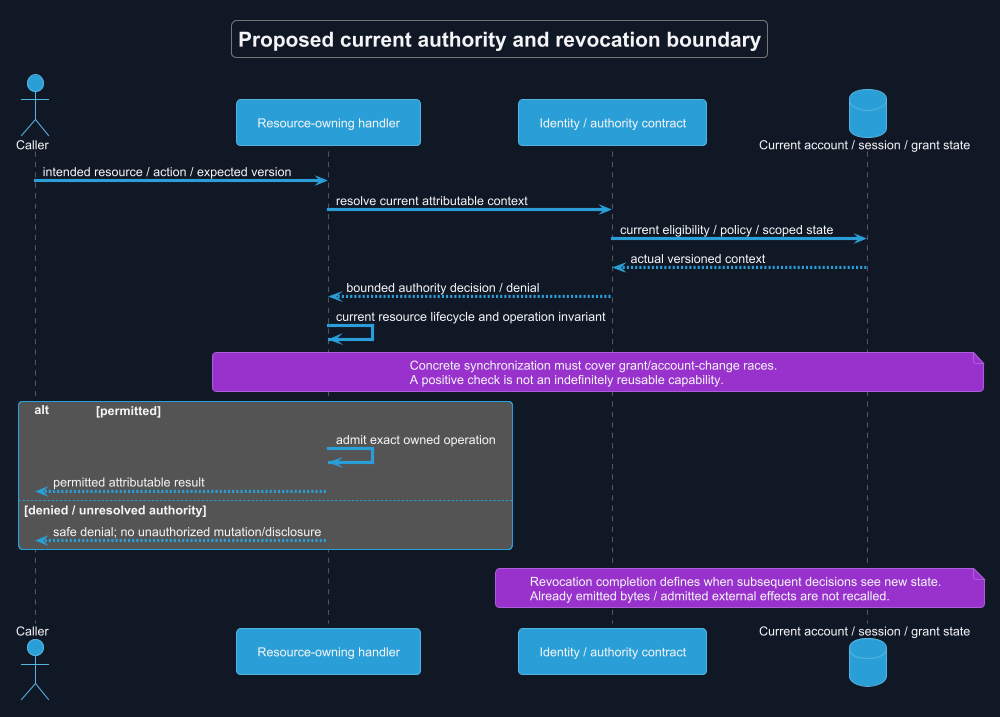

The diagram above was rendered by PlantUML. Its source (embedded in the PNG):
@startuml
!theme cyborg
skinparam backgroundColor #111827
skinparam defaultFontColor #F3F4F6
title Proposed current authority and revocation boundary
skinparam backgroundColor #111827
skinparam defaultFontName Arial
skinparam shadowing false

actor Caller
participant "Resource-owning handler" as H
participant "Identity / authority contract" as I
database "Current account / session / grant state" as DB
Caller -> H : intended resource / action / expected version
H -> I : resolve current attributable context
I -> DB : current eligibility / policy / scoped state
DB --> I : actual versioned context
I --> H : bounded authority decision / denial
H -> H : current resource lifecycle and operation invariant
note over H,DB
 Concrete synchronization must cover grant/account-change races.
 A positive check is not an indefinitely reusable capability.
end note
alt permitted
 H -> H : admit exact owned operation
 H --> Caller : permitted attributable result
else denied / unresolved authority
 H --> Caller : safe denial; no unauthorized mutation/disclosure
end
note over I,DB
 Revocation completion defines when subsequent decisions see new state.
 Already emitted bytes / admitted external effects are not recalled.
end note
@enduml